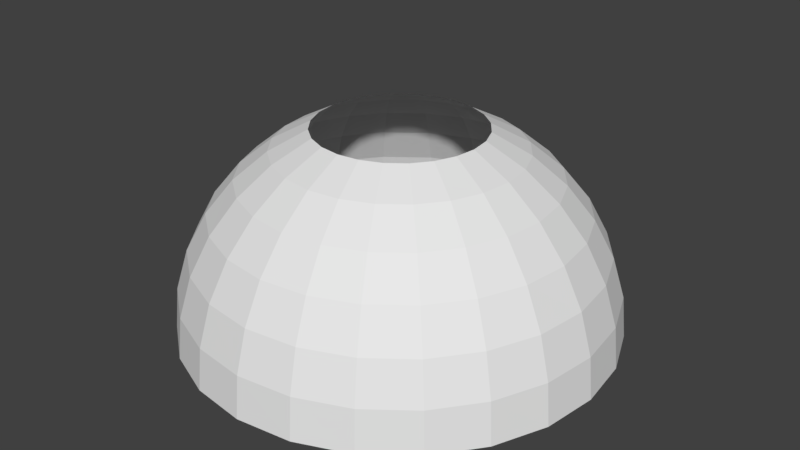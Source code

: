 # Source: clouds.blend  (saved by Blender 2.79.0; exported with 4.5.12 LTS)
import bpy
from mathutils import Matrix  # noqa: F401  (used for matrix-valued properties, if any)

bpy.ops.wm.read_factory_settings(use_empty=True)
scene = bpy.context.scene
scene.name = 'Scene'

# ---- collections
col_collection_1 = bpy.data.collections.new('Collection 1'); scene.collection.children.link(col_collection_1)

# ---- world
world_world = bpy.data.worlds.new('World'); scene.world = world_world
world_world.color = (0.05088, 0.05088, 0.05088)
world_world.use_sun_shadow = False
world_world.sun_shadow_jitter_overblur = 0.0
world_world.cycles.sampling_method = 'MANUAL'

# ---- meshes
me_sphere = bpy.data.meshes.new('Sphere')
me_sphere.from_pydata([(0.0, 16.63, 11.11), (0.0, 20.0, 1.51e-06), (1.981, 7.393, 18.48), (2.876, 10.73, 16.63), (3.66, 13.66, 14.14), (4.304, 16.06, 11.11), (4.782, 17.85, 7.654), (5.077, 18.95, 3.902), (5.176, 19.32, 1.51e-06), (3.827, 6.628, 18.48), (5.556, 9.623, 16.63), (7.071, 12.25, 14.14), (8.315, 14.4, 11.11), (9.239, 16.0, 7.654), (9.808, 16.99, 3.902), (10.0, 17.32, 1.51e-06), (5.412, 5.412, 18.48), (7.857, 7.857, 16.63), (10.0, 10.0, 14.14), (11.76, 11.76, 11.11), (13.07, 13.07, 7.654), (13.87, 13.87, 3.902), (14.14, 14.14, 1.51e-06), (6.628, 3.827, 18.48), (9.623, 5.556, 16.63), (12.25, 7.071, 14.14), (14.4, 8.315, 11.11), (16.0, 9.239, 7.654), (16.99, 9.808, 3.902), (17.32, 10.0, 1.51e-06), (7.393, 1.981, 18.48), (10.73, 2.876, 16.63), (13.66, 3.66, 14.14), (16.06, 4.304, 11.11), (17.85, 4.782, 7.654), (18.95, 5.077, 3.902), (19.32, 5.176, 1.51e-06), (7.654, -7.136e-06, 18.48), (11.11, -7.136e-06, 16.63), (14.14, -6.183e-06, 14.14), (16.63, -6.421e-06, 11.11), (18.48, -5.944e-06, 7.654), (19.62, -5.467e-06, 3.902), (20.0, -7.851e-06, 1.51e-06), (7.393, -1.981, 18.48), (10.73, -2.876, 16.63), (13.66, -3.66, 14.14), (16.06, -4.304, 11.11), (17.85, -4.782, 7.654), (18.95, -5.077, 3.902), (19.32, -5.176, 1.51e-06), (6.628, -3.827, 18.48), (9.623, -5.556, 16.63), (12.25, -7.071, 14.14), (14.4, -8.315, 11.11), (16.0, -9.239, 7.654), (16.99, -9.808, 3.902), (17.32, -10.0, 1.51e-06), (5.412, -5.412, 18.48), (7.857, -7.857, 16.63), (10.0, -10.0, 14.14), (11.76, -11.76, 11.11), (13.07, -13.07, 7.654), (13.87, -13.87, 3.902), (14.14, -14.14, 1.51e-06), (3.827, -6.628, 18.48), (5.556, -9.623, 16.63), (7.071, -12.25, 14.14), (8.315, -14.4, 11.11), (9.239, -16.0, 7.654), (9.808, -16.99, 3.902), (10.0, -17.32, 1.51e-06), (1.981, -7.393, 18.48), (2.876, -10.73, 16.63), (3.66, -13.66, 14.14), (4.304, -16.06, 11.11), (4.782, -17.85, 7.654), (5.077, -18.95, 3.902), (5.176, -19.32, 1.51e-06), (2.562e-07, -7.654, 18.48), (-2.207e-07, -11.11, 16.63), (1.775e-08, -14.14, 14.14), (2.562e-07, -16.63, 11.11), (1.687e-06, -18.48, 7.654), (1.687e-06, -19.62, 3.902), (-2.605e-06, -20.0, 1.51e-06), (-1.981, -7.393, 18.48), (-2.876, -10.73, 16.63), (-3.66, -13.66, 14.14), (-4.304, -16.06, 11.11), (-4.782, -17.85, 7.654), (-5.077, -18.95, 3.902), (-5.176, -19.32, 1.51e-06), (-3.827, -6.628, 18.48), (-5.556, -9.623, 16.63), (-7.071, -12.25, 14.14), (-8.315, -14.4, 11.11), (-9.239, -16.0, 7.654), (-9.808, -16.99, 3.902), (-10.0, -17.32, 1.51e-06), (-5.412, -5.412, 18.48), (-7.857, -7.857, 16.63), (-10.0, -10.0, 14.14), (-11.76, -11.76, 11.11), (-13.07, -13.07, 7.654), (-13.87, -13.87, 3.902), (-14.14, -14.14, 1.51e-06), (-6.628, -3.827, 18.48), (-9.623, -5.556, 16.63), (-12.25, -7.071, 14.14), (-14.4, -8.315, 11.11), (-16.0, -9.239, 7.654), (-16.99, -9.808, 3.902), (-17.32, -10.0, 1.51e-06), (-7.393, -1.981, 18.48), (-10.73, -2.876, 16.63), (-13.66, -3.66, 14.14), (-16.06, -4.304, 11.11), (-17.85, -4.782, 7.654), (-18.95, -5.077, 3.902), (-19.32, -5.176, 1.51e-06), (-7.654, -5.825e-06, 18.48), (-11.11, -6.421e-06, 16.63), (-14.14, -6.421e-06, 14.14), (-16.63, -6.421e-06, 11.11), (-18.48, -5.944e-06, 7.654), (-19.62, -7.851e-06, 3.902), (-20.0, -4.037e-06, 1.51e-06), (-7.393, 1.981, 18.48), (-10.73, 2.876, 16.63), (-13.66, 3.66, 14.14), (-16.06, 4.304, 11.11), (-17.85, 4.782, 7.654), (-18.95, 5.077, 3.902), (-19.32, 5.176, 1.51e-06), (-6.628, 3.827, 18.48), (-9.623, 5.556, 16.63), (-12.25, 7.071, 14.14), (-14.4, 8.315, 11.11), (-16.0, 9.239, 7.654), (-16.99, 9.808, 3.902), (-17.32, 10.0, 1.51e-06), (-5.412, 5.412, 18.48), (-7.857, 7.857, 16.63), (-10.0, 10.0, 14.14), (-11.76, 11.76, 11.11), (-13.07, 13.07, 7.654), (-13.87, 13.87, 3.902), (-14.14, 14.14, 1.51e-06), (-3.827, 6.628, 18.48), (-5.556, 9.623, 16.63), (-7.071, 12.25, 14.14), (-8.315, 14.4, 11.11), (-9.239, 16.0, 7.654), (-9.808, 16.99, 3.902), (-10.0, 17.32, 1.51e-06), (-1.981, 7.393, 18.48), (-2.876, 10.73, 16.63), (-3.66, 13.66, 14.14), (-4.304, 16.06, 11.11), (-4.782, 17.85, 7.654), (-5.077, 18.95, 3.902), (-5.176, 19.32, 1.51e-06), (8.522e-07, 7.654, 18.48), (1.21e-06, 11.11, 16.63), (1.687e-06, 14.14, 14.14), (2.64e-06, 18.48, 7.654), (-2.207e-07, 19.62, 3.902)], [], [(167, 7, 6, 166), (1, 8, 7, 167), (164, 3, 2, 163), (165, 4, 3, 164), (0, 5, 4, 165), (166, 6, 5, 0), (6, 13, 12, 5), (7, 14, 13, 6), (8, 15, 14, 7), (3, 10, 9, 2), (4, 11, 10, 3), (5, 12, 11, 4), (10, 17, 16, 9), (11, 18, 17, 10), (12, 19, 18, 11), (13, 20, 19, 12), (14, 21, 20, 13), (15, 22, 21, 14), (20, 27, 26, 19), (21, 28, 27, 20), (22, 29, 28, 21), (17, 24, 23, 16), (18, 25, 24, 17), (19, 26, 25, 18), (24, 31, 30, 23), (25, 32, 31, 24), (26, 33, 32, 25), (27, 34, 33, 26), (28, 35, 34, 27), (29, 36, 35, 28), (35, 42, 41, 34), (36, 43, 42, 35), (31, 38, 37, 30), (32, 39, 38, 31), (33, 40, 39, 32), (34, 41, 40, 33), (38, 45, 44, 37), (39, 46, 45, 38), (40, 47, 46, 39), (41, 48, 47, 40), (42, 49, 48, 41), (43, 50, 49, 42), (49, 56, 55, 48), (50, 57, 56, 49), (45, 52, 51, 44), (46, 53, 52, 45), (47, 54, 53, 46), (48, 55, 54, 47), (53, 60, 59, 52), (54, 61, 60, 53), (55, 62, 61, 54), (56, 63, 62, 55), (57, 64, 63, 56), (52, 59, 58, 51), (64, 71, 70, 63), (59, 66, 65, 58), (60, 67, 66, 59), (61, 68, 67, 60), (62, 69, 68, 61), (63, 70, 69, 62), (68, 75, 74, 67), (69, 76, 75, 68), (70, 77, 76, 69), (71, 78, 77, 70), (66, 73, 72, 65), (67, 74, 73, 66), (73, 80, 79, 72), (74, 81, 80, 73), (75, 82, 81, 74), (76, 83, 82, 75), (77, 84, 83, 76), (78, 85, 84, 77), (82, 89, 88, 81), (83, 90, 89, 82), (84, 91, 90, 83), (85, 92, 91, 84), (80, 87, 86, 79), (81, 88, 87, 80), (87, 94, 93, 86), (88, 95, 94, 87), (89, 96, 95, 88), (90, 97, 96, 89), (91, 98, 97, 90), (92, 99, 98, 91), (97, 104, 103, 96), (98, 105, 104, 97), (99, 106, 105, 98), (94, 101, 100, 93), (95, 102, 101, 94), (96, 103, 102, 95), (101, 108, 107, 100), (102, 109, 108, 101), (103, 110, 109, 102), (104, 111, 110, 103), (105, 112, 111, 104), (106, 113, 112, 105), (111, 118, 117, 110), (112, 119, 118, 111), (113, 120, 119, 112), (108, 115, 114, 107), (109, 116, 115, 108), (110, 117, 116, 109), (115, 122, 121, 114), (116, 123, 122, 115), (117, 124, 123, 116), (118, 125, 124, 117), (119, 126, 125, 118), (120, 127, 126, 119), (126, 133, 132, 125), (127, 134, 133, 126), (122, 129, 128, 121), (123, 130, 129, 122), (124, 131, 130, 123), (125, 132, 131, 124), (130, 137, 136, 129), (131, 138, 137, 130), (132, 139, 138, 131), (133, 140, 139, 132), (134, 141, 140, 133), (129, 136, 135, 128), (141, 148, 147, 140), (136, 143, 142, 135), (137, 144, 143, 136), (138, 145, 144, 137), (139, 146, 145, 138), (140, 147, 146, 139), (144, 151, 150, 143), (145, 152, 151, 144), (146, 153, 152, 145), (147, 154, 153, 146), (148, 155, 154, 147), (143, 150, 149, 142), (155, 162, 161, 154), (150, 157, 156, 149), (151, 158, 157, 150), (152, 159, 158, 151), (153, 160, 159, 152), (154, 161, 160, 153), (159, 0, 165, 158), (160, 166, 0, 159), (161, 167, 166, 160), (162, 1, 167, 161), (157, 164, 163, 156), (158, 165, 164, 157)])
_uv = me_sphere.uv_layers.new(name='UVMap')
_uv.uv.foreach_set('vector', [0.5, 0.0625, 0.4583, 0.0625, 0.4583, 0.125, 0.5, 0.125, 0.5, 0.0, 0.4583, 0.0, 0.4583, 0.0625, 0.5, 0.0625, 0.5, 0.3125, 0.4583, 0.3125, 0.4583, 0.375, 0.5, 0.375, 0.5, 0.25, 0.4583, 0.25, 0.4583, 0.3125, 0.5, 0.3125, 0.5, 0.1875, 0.4583, 0.1875, 0.4583, 0.25, 0.5, 0.25, 0.5, 0.125, 0.4583, 0.125, 0.4583, 0.1875, 0.5, 0.1875, 0.4583, 0.125, 0.4167, 0.125, 0.4167, 0.1875, 0.4583, 0.1875, 0.4583, 0.0625, 0.4167, 0.0625, 0.4167, 0.125, 0.4583, 0.125, 0.4583, 0.0, 0.4167, 0.0, 0.4167, 0.0625, 0.4583, 0.0625, 0.4583, 0.3125, 0.4167, 0.3125, 0.4167, 0.375, 0.4583, 0.375, 0.4583, 0.25, 0.4167, 0.25, 0.4167, 0.3125, 0.4583, 0.3125, 0.4583, 0.1875, 0.4167, 0.1875, 0.4167, 0.25, 0.4583, 0.25, 0.4167, 0.3125, 0.375, 0.3125, 0.375, 0.375, 0.4167, 0.375, 0.4167, 0.25, 0.375, 0.25, 0.375, 0.3125, 0.4167, 0.3125, 0.4167, 0.1875, 0.375, 0.1875, 0.375, 0.25, 0.4167, 0.25, 0.4167, 0.125, 0.375, 0.125, 0.375, 0.1875, 0.4167, 0.1875, 0.4167, 0.0625, 0.375, 0.0625, 0.375, 0.125, 0.4167, 0.125, 0.4167, 0.0, 0.375, 0.0, 0.375, 0.0625, 0.4167, 0.0625, 0.375, 0.125, 0.3333, 0.125, 0.3333, 0.1875, 0.375, 0.1875, 0.375, 0.0625, 0.3333, 0.0625, 0.3333, 0.125, 0.375, 0.125, 0.375, 0.0, 0.3333, 0.0, 0.3333, 0.0625, 0.375, 0.0625, 0.375, 0.3125, 0.3333, 0.3125, 0.3333, 0.375, 0.375, 0.375, 0.375, 0.25, 0.3333, 0.25, 0.3333, 0.3125, 0.375, 0.3125, 0.375, 0.1875, 0.3333, 0.1875, 0.3333, 0.25, 0.375, 0.25, 0.3333, 0.3125, 0.2917, 0.3125, 0.2917, 0.375, 0.3333, 0.375, 0.3333, 0.25, 0.2917, 0.25, 0.2917, 0.3125, 0.3333, 0.3125, 0.3333, 0.1875, 0.2917, 0.1875, 0.2917, 0.25, 0.3333, 0.25, 0.3333, 0.125, 0.2917, 0.125, 0.2917, 0.1875, 0.3333, 0.1875, 0.3333, 0.0625, 0.2917, 0.0625, 0.2917, 0.125, 0.3333, 0.125, 0.3333, 0.0, 0.2917, 0.0, 0.2917, 0.0625, 0.3333, 0.0625, 0.2917, 0.0625, 0.25, 0.0625, 0.25, 0.125, 0.2917, 0.125, 0.2917, 0.0, 0.25, 0.0, 0.25, 0.0625, 0.2917, 0.0625, 0.2917, 0.3125, 0.25, 0.3125, 0.25, 0.375, 0.2917, 0.375, 0.2917, 0.25, 0.25, 0.25, 0.25, 0.3125, 0.2917, 0.3125, 0.2917, 0.1875, 0.25, 0.1875, 0.25, 0.25, 0.2917, 0.25, 0.2917, 0.125, 0.25, 0.125, 0.25, 0.1875, 0.2917, 0.1875, 0.25, 0.3125, 0.2083, 0.3125, 0.2083, 0.375, 0.25, 0.375, 0.25, 0.25, 0.2083, 0.25, 0.2083, 0.3125, 0.25, 0.3125, 0.25, 0.1875, 0.2083, 0.1875, 0.2083, 0.25, 0.25, 0.25, 0.25, 0.125, 0.2083, 0.125, 0.2083, 0.1875, 0.25, 0.1875, 0.25, 0.0625, 0.2083, 0.0625, 0.2083, 0.125, 0.25, 0.125, 0.25, 0.0, 0.2083, 0.0, 0.2083, 0.0625, 0.25, 0.0625, 0.2083, 0.0625, 0.1667, 0.0625, 0.1667, 0.125, 0.2083, 0.125, 0.2083, 0.0, 0.1667, 0.0, 0.1667, 0.0625, 0.2083, 0.0625, 0.2083, 0.3125, 0.1667, 0.3125, 0.1667, 0.375, 0.2083, 0.375, 0.2083, 0.25, 0.1667, 0.25, 0.1667, 0.3125, 0.2083, 0.3125, 0.2083, 0.1875, 0.1667, 0.1875, 0.1667, 0.25, 0.2083, 0.25, 0.2083, 0.125, 0.1667, 0.125, 0.1667, 0.1875, 0.2083, 0.1875, 0.1667, 0.25, 0.125, 0.25, 0.125, 0.3125, 0.1667, 0.3125, 0.1667, 0.1875, 0.125, 0.1875, 0.125, 0.25, 0.1667, 0.25, 0.1667, 0.125, 0.125, 0.125, 0.125, 0.1875, 0.1667, 0.1875, 0.1667, 0.0625, 0.125, 0.0625, 0.125, 0.125, 0.1667, 0.125, 0.1667, 0.0, 0.125, 0.0, 0.125, 0.0625, 0.1667, 0.0625, 0.1667, 0.3125, 0.125, 0.3125, 0.125, 0.375, 0.1667, 0.375, 0.125, 0.0, 0.08333, 0.0, 0.08333, 0.0625, 0.125, 0.0625, 0.125, 0.3125, 0.08333, 0.3125, 0.08333, 0.375, 0.125, 0.375, 0.125, 0.25, 0.08333, 0.25, 0.08333, 0.3125, 0.125, 0.3125, 0.125, 0.1875, 0.08333, 0.1875, 0.08333, 0.25, 0.125, 0.25, 0.125, 0.125, 0.08333, 0.125, 0.08333, 0.1875, 0.125, 0.1875, 0.125, 0.0625, 0.08333, 0.0625, 0.08333, 0.125, 0.125, 0.125, 0.08333, 0.1875, 0.04167, 0.1875, 0.04167, 0.25, 0.08333, 0.25, 0.08333, 0.125, 0.04167, 0.125, 0.04167, 0.1875, 0.08333, 0.1875, 0.08333, 0.0625, 0.04167, 0.0625, 0.04167, 0.125, 0.08333, 0.125, 0.08333, 0.0, 0.04167, 0.0, 0.04167, 0.0625, 0.08333, 0.0625, 0.08333, 0.3125, 0.04167, 0.3125, 0.04167, 0.375, 0.08333, 0.375, 0.08333, 0.25, 0.04167, 0.25, 0.04167, 0.3125, 0.08333, 0.3125, 0.04167, 0.3125, 0.0, 0.3125, 2.98e-08, 0.375, 0.04167, 0.375, 0.04167, 0.25, 0.0, 0.25, 0.0, 0.3125, 0.04167, 0.3125, 0.04167, 0.1875, 0.0, 0.1875, 0.0, 0.25, 0.04167, 0.25, 0.04167, 0.125, 2.98e-08, 0.125, 0.0, 0.1875, 0.04167, 0.1875, 0.04167, 0.0625, 2.98e-08, 0.0625, 2.98e-08, 0.125, 0.04167, 0.125, 0.04167, 0.0, 0.0, 0.0, 2.98e-08, 0.0625, 0.04167, 0.0625, 1.0, 0.1875, 0.9583, 0.1875, 0.9583, 0.25, 1.0, 0.25, 1.0, 0.125, 0.9583, 0.125, 0.9583, 0.1875, 1.0, 0.1875, 1.0, 0.0625, 0.9583, 0.0625, 0.9583, 0.125, 1.0, 0.125, 1.0, 0.0, 0.9583, 0.0, 0.9583, 0.0625, 1.0, 0.0625, 1.0, 0.3125, 0.9583, 0.3125, 0.9583, 0.375, 1.0, 0.375, 1.0, 0.25, 0.9583, 0.25, 0.9583, 0.3125, 1.0, 0.3125, 0.9583, 0.3125, 0.9167, 0.3125, 0.9167, 0.375, 0.9583, 0.375, 0.9583, 0.25, 0.9167, 0.25, 0.9167, 0.3125, 0.9583, 0.3125, 0.9583, 0.1875, 0.9167, 0.1875, 0.9167, 0.25, 0.9583, 0.25, 0.9583, 0.125, 0.9167, 0.125, 0.9167, 0.1875, 0.9583, 0.1875, 0.9583, 0.0625, 0.9167, 0.0625, 0.9167, 0.125, 0.9583, 0.125, 0.9583, 0.0, 0.9167, 0.0, 0.9167, 0.0625, 0.9583, 0.0625, 0.9167, 0.125, 0.875, 0.125, 0.875, 0.1875, 0.9167, 0.1875, 0.9167, 0.0625, 0.875, 0.0625, 0.875, 0.125, 0.9167, 0.125, 0.9167, 0.0, 0.875, 0.0, 0.875, 0.0625, 0.9167, 0.0625, 0.9167, 0.3125, 0.875, 0.3125, 0.875, 0.375, 0.9167, 0.375, 0.9167, 0.25, 0.875, 0.25, 0.875, 0.3125, 0.9167, 0.3125, 0.9167, 0.1875, 0.875, 0.1875, 0.875, 0.25, 0.9167, 0.25, 0.875, 0.3125, 0.8333, 0.3125, 0.8333, 0.375, 0.875, 0.375, 0.875, 0.25, 0.8333, 0.25, 0.8333, 0.3125, 0.875, 0.3125, 0.875, 0.1875, 0.8333, 0.1875, 0.8333, 0.25, 0.875, 0.25, 0.875, 0.125, 0.8333, 0.125, 0.8333, 0.1875, 0.875, 0.1875, 0.875, 0.0625, 0.8333, 0.0625, 0.8333, 0.125, 0.875, 0.125, 0.875, 0.0, 0.8333, 0.0, 0.8333, 0.0625, 0.875, 0.0625, 0.8333, 0.125, 0.7917, 0.125, 0.7917, 0.1875, 0.8333, 0.1875, 0.8333, 0.0625, 0.7917, 0.0625, 0.7917, 0.125, 0.8333, 0.125, 0.8333, 0.0, 0.7917, 0.0, 0.7917, 0.0625, 0.8333, 0.0625, 0.8333, 0.3125, 0.7917, 0.3125, 0.7917, 0.375, 0.8333, 0.375, 0.8333, 0.25, 0.7917, 0.25, 0.7917, 0.3125, 0.8333, 0.3125, 0.8333, 0.1875, 0.7917, 0.1875, 0.7917, 0.25, 0.8333, 0.25, 0.7917, 0.3125, 0.75, 0.3125, 0.75, 0.375, 0.7917, 0.375, 0.7917, 0.25, 0.75, 0.25, 0.75, 0.3125, 0.7917, 0.3125, 0.7917, 0.1875, 0.75, 0.1875, 0.75, 0.25, 0.7917, 0.25, 0.7917, 0.125, 0.75, 0.125, 0.75, 0.1875, 0.7917, 0.1875, 0.7917, 0.0625, 0.75, 0.0625, 0.75, 0.125, 0.7917, 0.125, 0.7917, 0.0, 0.75, 0.0, 0.75, 0.0625, 0.7917, 0.0625, 0.75, 0.0625, 0.7083, 0.0625, 0.7083, 0.125, 0.75, 0.125, 0.75, 0.0, 0.7083, 0.0, 0.7083, 0.0625, 0.75, 0.0625, 0.75, 0.3125, 0.7083, 0.3125, 0.7083, 0.375, 0.75, 0.375, 0.75, 0.25, 0.7083, 0.25, 0.7083, 0.3125, 0.75, 0.3125, 0.75, 0.1875, 0.7083, 0.1875, 0.7083, 0.25, 0.75, 0.25, 0.75, 0.125, 0.7083, 0.125, 0.7083, 0.1875, 0.75, 0.1875, 0.7083, 0.25, 0.6667, 0.25, 0.6667, 0.3125, 0.7083, 0.3125, 0.7083, 0.1875, 0.6667, 0.1875, 0.6667, 0.25, 0.7083, 0.25, 0.7083, 0.125, 0.6667, 0.125, 0.6667, 0.1875, 0.7083, 0.1875, 0.7083, 0.0625, 0.6667, 0.0625, 0.6667, 0.125, 0.7083, 0.125, 0.7083, 0.0, 0.6667, 0.0, 0.6667, 0.0625, 0.7083, 0.0625, 0.7083, 0.3125, 0.6667, 0.3125, 0.6667, 0.375, 0.7083, 0.375, 0.6667, 0.0, 0.625, 0.0, 0.625, 0.0625, 0.6667, 0.0625, 0.6667, 0.3125, 0.625, 0.3125, 0.625, 0.375, 0.6667, 0.375, 0.6667, 0.25, 0.625, 0.25, 0.625, 0.3125, 0.6667, 0.3125, 0.6667, 0.1875, 0.625, 0.1875, 0.625, 0.25, 0.6667, 0.25, 0.6667, 0.125, 0.625, 0.125, 0.625, 0.1875, 0.6667, 0.1875, 0.6667, 0.0625, 0.625, 0.0625, 0.625, 0.125, 0.6667, 0.125, 0.625, 0.25, 0.5833, 0.25, 0.5833, 0.3125, 0.625, 0.3125, 0.625, 0.1875, 0.5833, 0.1875, 0.5833, 0.25, 0.625, 0.25, 0.625, 0.125, 0.5833, 0.125, 0.5833, 0.1875, 0.625, 0.1875, 0.625, 0.0625, 0.5833, 0.0625, 0.5833, 0.125, 0.625, 0.125, 0.625, 0.0, 0.5833, 0.0, 0.5833, 0.0625, 0.625, 0.0625, 0.625, 0.3125, 0.5833, 0.3125, 0.5833, 0.375, 0.625, 0.375, 0.5833, 0.0, 0.5417, 0.0, 0.5417, 0.0625, 0.5833, 0.0625, 0.5833, 0.3125, 0.5417, 0.3125, 0.5417, 0.375, 0.5833, 0.375, 0.5833, 0.25, 0.5417, 0.25, 0.5417, 0.3125, 0.5833, 0.3125, 0.5833, 0.1875, 0.5417, 0.1875, 0.5417, 0.25, 0.5833, 0.25, 0.5833, 0.125, 0.5417, 0.125, 0.5417, 0.1875, 0.5833, 0.1875, 0.5833, 0.0625, 0.5417, 0.0625, 0.5417, 0.125, 0.5833, 0.125, 0.5417, 0.1875, 0.5, 0.1875, 0.5, 0.25, 0.5417, 0.25, 0.5417, 0.125, 0.5, 0.125, 0.5, 0.1875, 0.5417, 0.1875, 0.5417, 0.0625, 0.5, 0.0625, 0.5, 0.125, 0.5417, 0.125, 0.5417, 0.0, 0.5, 0.0, 0.5, 0.0625, 0.5417, 0.0625, 0.5417, 0.3125, 0.5, 0.3125, 0.5, 0.375, 0.5417, 0.375, 0.5417, 0.25, 0.5, 0.25, 0.5, 0.3125, 0.5417, 0.3125])
me_sphere.use_remesh_preserve_volume = False
me_sphere.use_remesh_preserve_attributes = False
me_sphere.use_mirror_vertex_groups = False
me_sphere.update()

# ---- objects
ob_sphere = bpy.data.objects.new('Sphere', me_sphere)

# ---- transforms, parenting, visibility, modifiers, constraints
ob_sphere.location = (0.0, 0.0, 0.0)
ob_sphere.lineart.crease_threshold = 0.0

# ---- collection membership
col_collection_1.objects.link(ob_sphere)

# ---- scene / render settings (as saved in the file)
scene.frame_start = 1; scene.frame_end = 250; scene.frame_set(1)
scene.render.engine = 'BLENDER_EEVEE_NEXT'
scene.render.resolution_percentage = 50
scene.render.dither_intensity = 0.0
scene.cycles.use_denoising = False
scene.cycles.samples = 128
scene.cycles.sampling_pattern = 'TABULATED_SOBOL'
scene.cycles.use_adaptive_sampling = False
scene.cycles.use_light_tree = False
scene.cycles.blur_glossy = 0.0
scene.cycles.sample_clamp_indirect = 0.0
scene.view_settings.view_transform = 'Standard'
bpy.context.view_layer.update()

# ---- added for rendering (the .blend has no active camera and no usable light): camera, sun
cam_auto = bpy.data.cameras.new('AutoCamera')
cam_auto.lens = 50.0
cam_auto.sensor_width = 36.0
cam_auto.clip_end = 1000.0
ob_auto_camera = bpy.data.objects.new('AutoCamera', cam_auto)
scene.collection.objects.link(ob_auto_camera)
ob_auto_camera.location = (55.06, -66.072, 53.2868)
ob_auto_camera.rotation_euler = (1.09748, -7.21219e-08, 0.694738)
scene.camera = ob_auto_camera
light_auto_sun = bpy.data.lights.new('AutoSun', 'SUN')
light_auto_sun.energy = 3.0
light_auto_sun.angle = 0.0523599
ob_auto_sun = bpy.data.objects.new('AutoSun', light_auto_sun)
scene.collection.objects.link(ob_auto_sun)
ob_auto_sun.rotation_euler = (0.872665, 0.174533, 0.523599)
bpy.context.view_layer.update()
